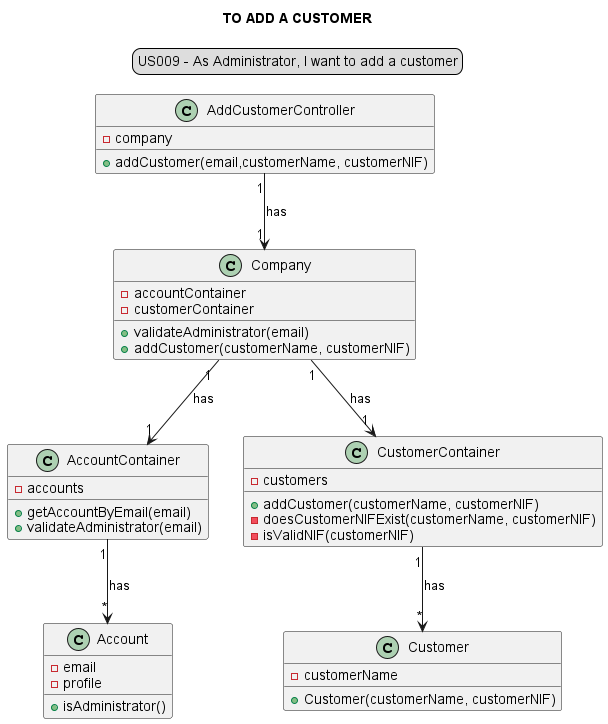

The diagram above was rendered by PlantUML. Its source (embedded in the PNG):
@startuml
skinparam sequenceMessageAlign center
title TO ADD A CUSTOMER
legend top
US009 - As Administrator, I want to add a customer
end legend
class "AddCustomerController" {
-company
+addCustomer(email,customerName, customerNIF)
}
class "Company"{
-accountContainer
-customerContainer
+validateAdministrator(email)
+addCustomer(customerName, customerNIF)
}
class "AccountContainer"{
-accounts
+getAccountByEmail(email)
+validateAdministrator(email)
}
class "Account"{
-email
- profile
+isAdministrator()
}
class "CustomerContainer"{
-customers
+addCustomer(customerName, customerNIF)
-doesCustomerNIFExist(customerName, customerNIF)
- isValidNIF(customerNIF)
}
class "Customer"{
-customerName
+Customer(customerName, customerNIF)
}
"AddCustomerController" "1"-->"1" "Company" : has
"Company" "1"-->"1" "CustomerContainer": has
"Company" "1"-->"1" "AccountContainer": has
"CustomerContainer" "1"-->"*" "Customer": has
"AccountContainer" "1" --> "*" "Account": has
@enduml